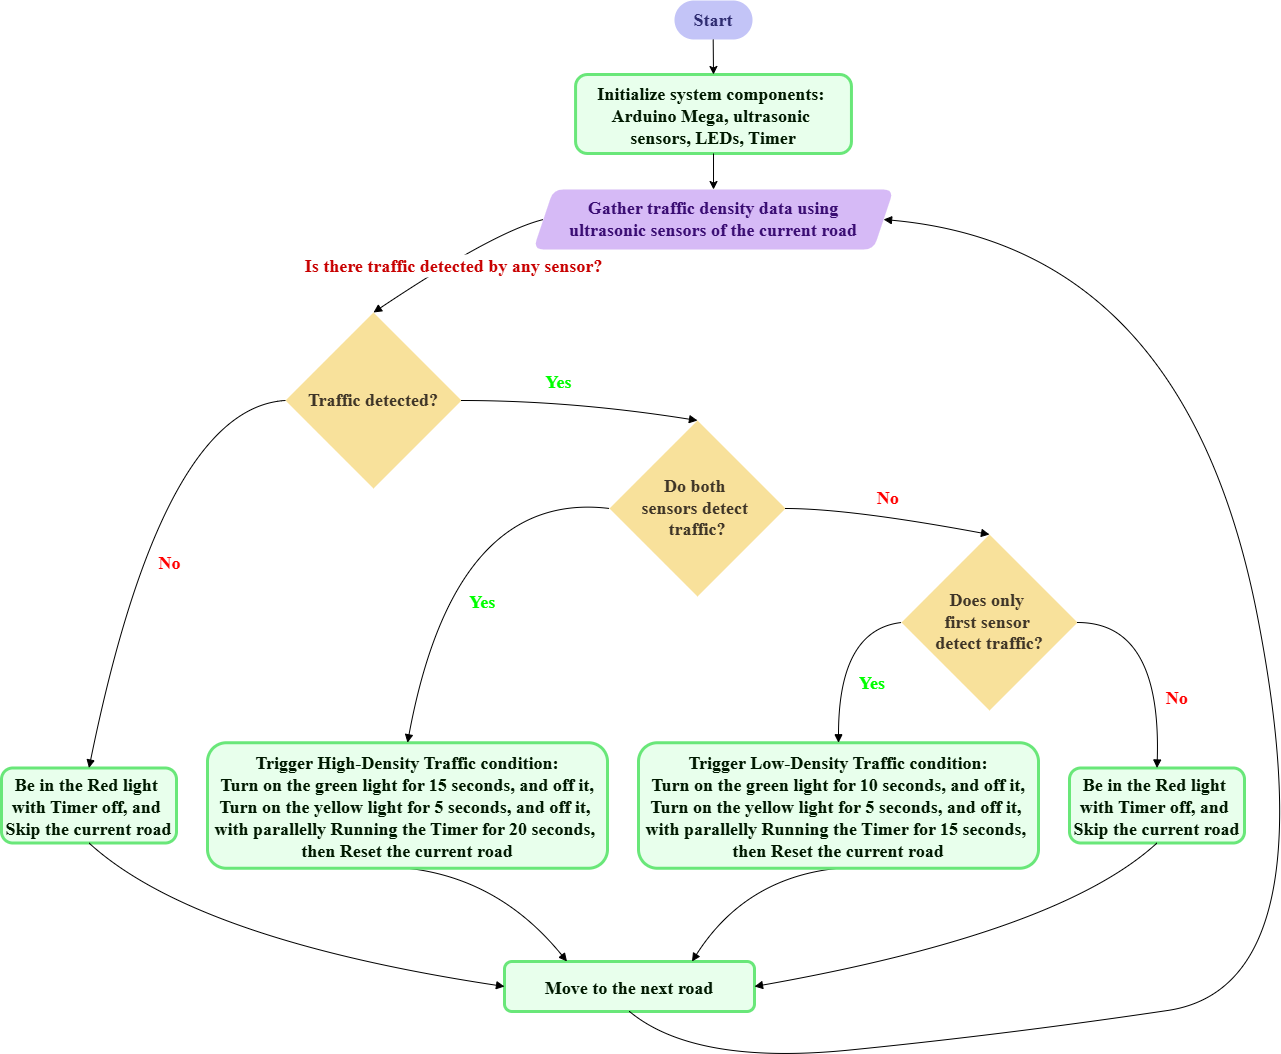

The diagram above was exported from draw.io. Its source (the exported page's mxGraphModel, read from the mxfile embedded in the PNG):
<mxGraphModel dx="3025" dy="1393" grid="0" gridSize="10" guides="1" tooltips="1" connect="1" arrows="1" fold="1" page="0" pageScale="1" pageWidth="850" pageHeight="1100" math="0" shadow="0">
  <root>
    <mxCell id="0" />
    <mxCell id="1" parent="0" />
    <mxCell id="npK1KVnxtAh-jBsw9yQc-69" value="Move to the next road" style="fillColor=#E8FFEC;strokeColor=light-dark(#69E779,#043519);gradientColor=none;strokeWidth=3;rounded=1;fillStyle=auto;fontStyle=1;fontColor=light-dark(#001900,#AEDAAE);fontSize=18;fontFamily=Times New Roman;" parent="1" vertex="1">
      <mxGeometry x="489" y="1310" width="250" height="50" as="geometry" />
    </mxCell>
    <mxCell id="npK1KVnxtAh-jBsw9yQc-1" value="Start" style="rounded=1;whiteSpace=wrap;arcSize=50;strokeWidth=2;strokeColor=none;fillColor=#C3C4F7;fontColor=#2E2C70;labelBackgroundColor=none;labelBorderColor=none;textShadow=0;fontStyle=1;fontSize=18;fontFamily=Times New Roman;" parent="1" vertex="1">
      <mxGeometry x="659" y="349" width="78" height="39" as="geometry" />
    </mxCell>
    <mxCell id="npK1KVnxtAh-jBsw9yQc-2" value="Initialize system components: &#10;Arduino Mega, ultrasonic &#10;sensors, LEDs, Timer" style="fillColor=#E8FFEC;strokeColor=light-dark(#69E779,#043519);gradientColor=none;strokeWidth=3;rounded=1;fillStyle=auto;fontStyle=1;fontColor=light-dark(#001900, #aedaae);fontSize=18;fontFamily=Times New Roman;" parent="1" vertex="1">
      <mxGeometry x="560.07" y="423" width="275.87" height="79" as="geometry" />
    </mxCell>
    <mxCell id="npK1KVnxtAh-jBsw9yQc-4" value="Traffic detected?" style="rhombus;strokeWidth=2;whiteSpace=wrap;fontSize=18;fontStyle=1;strokeColor=none;fillColor=#F8E19B;fontColor=light-dark(#3F3527,#BDAC9C);fontFamily=Times New Roman;" parent="1" vertex="1">
      <mxGeometry x="270" y="661" width="176" height="176" as="geometry" />
    </mxCell>
    <mxCell id="npK1KVnxtAh-jBsw9yQc-17" value="Is there traffic detected by any sensor?" style="curved=1;startArrow=none;endArrow=block;exitX=0;exitY=0.5;entryX=0.5;entryY=0;rounded=0;fontSize=18;fontStyle=1;exitDx=0;exitDy=0;fontColor=light-dark(#c80000, #ededed);fontFamily=Times New Roman;" parent="1" source="npK1KVnxtAh-jBsw9yQc-46" target="npK1KVnxtAh-jBsw9yQc-4" edge="1">
      <mxGeometry x="0.0496" y="5" relative="1" as="geometry">
        <Array as="points">
          <mxPoint x="479" y="580" />
        </Array>
        <mxPoint x="648.6000000000001" y="662" as="sourcePoint" />
        <mxPoint as="offset" />
      </mxGeometry>
    </mxCell>
    <mxCell id="npK1KVnxtAh-jBsw9yQc-22" value="" style="curved=1;startArrow=none;endArrow=block;exitX=0.5;exitY=1;entryX=0.25;entryY=0;rounded=0;fontSize=18;fontStyle=1;exitDx=0;exitDy=0;entryDx=0;entryDy=0;fontFamily=Times New Roman;" parent="1" source="npK1KVnxtAh-jBsw9yQc-50" target="npK1KVnxtAh-jBsw9yQc-69" edge="1">
      <mxGeometry relative="1" as="geometry">
        <Array as="points">
          <mxPoint x="484" y="1227" />
        </Array>
        <mxPoint x="460" y="1241" as="sourcePoint" />
        <mxPoint x="535" y="1276.6999999999998" as="targetPoint" />
      </mxGeometry>
    </mxCell>
    <mxCell id="npK1KVnxtAh-jBsw9yQc-25" value="" style="curved=1;startArrow=none;endArrow=block;exitX=0.5;exitY=1;entryX=0.75;entryY=0;rounded=0;fontSize=18;fontStyle=1;exitDx=0;exitDy=0;entryDx=0;entryDy=0;fontFamily=Times New Roman;" parent="1" source="npK1KVnxtAh-jBsw9yQc-49" target="npK1KVnxtAh-jBsw9yQc-69" edge="1">
      <mxGeometry relative="1" as="geometry">
        <Array as="points">
          <mxPoint x="730" y="1226" />
        </Array>
        <mxPoint x="770.0000000000002" y="1240.9999999999998" as="sourcePoint" />
        <mxPoint x="681" y="1276.6999999999998" as="targetPoint" />
      </mxGeometry>
    </mxCell>
    <mxCell id="npK1KVnxtAh-jBsw9yQc-41" value="" style="endArrow=classic;html=1;rounded=0;exitX=0.5;exitY=1;exitDx=0;exitDy=0;entryX=0.5;entryY=0;entryDx=0;entryDy=0;fontSize=18;fontStyle=1;fontFamily=Times New Roman;" parent="1" target="npK1KVnxtAh-jBsw9yQc-2" edge="1">
      <mxGeometry width="50" height="50" relative="1" as="geometry">
        <mxPoint x="697.69" y="388" as="sourcePoint" />
        <mxPoint x="697.69" y="438" as="targetPoint" />
      </mxGeometry>
    </mxCell>
    <mxCell id="npK1KVnxtAh-jBsw9yQc-43" value="" style="endArrow=classic;html=1;rounded=0;exitX=0.5;exitY=1;exitDx=0;exitDy=0;fontSize=18;entryX=0.5;entryY=0;entryDx=0;entryDy=0;fontStyle=1;fontFamily=Times New Roman;" parent="1" source="npK1KVnxtAh-jBsw9yQc-2" target="npK1KVnxtAh-jBsw9yQc-46" edge="1">
      <mxGeometry width="50" height="50" relative="1" as="geometry">
        <mxPoint x="697.7" y="462" as="sourcePoint" />
        <mxPoint x="698" y="515" as="targetPoint" />
      </mxGeometry>
    </mxCell>
    <mxCell id="npK1KVnxtAh-jBsw9yQc-46" value="&lt;span style=&quot;color: rgb(58, 13, 115); text-wrap-mode: nowrap;&quot;&gt;Gather traffic density data&amp;nbsp;&lt;/span&gt;&lt;span style=&quot;color: rgb(58, 13, 115); text-wrap-mode: nowrap;&quot;&gt;using&lt;/span&gt;&lt;div&gt;&lt;span style=&quot;color: rgb(58, 13, 115); text-wrap-mode: nowrap;&quot;&gt;ultrasonic sensors of the current road&lt;/span&gt;&lt;/div&gt;" style="shape=parallelogram;perimeter=parallelogramPerimeter;whiteSpace=wrap;html=1;fixedSize=1;rounded=1;strokeWidth=3;strokeColor=none;fillColor=#D6BAF6;fontStyle=1;fontFamily=Times New Roman;fontSize=18;" parent="1" vertex="1">
      <mxGeometry x="517.94" y="538" width="360.13" height="60" as="geometry" />
    </mxCell>
    <mxCell id="npK1KVnxtAh-jBsw9yQc-48" value="Be in the Red light &#10;with Timer off, and &#10;Skip the current road" style="fillColor=#E8FFEC;strokeColor=light-dark(#69E779,#043519);gradientColor=none;strokeWidth=3;rounded=1;fillStyle=auto;fontStyle=1;fontColor=light-dark(#001900, #aedaae);fontSize=18;fontFamily=Times New Roman;" parent="1" vertex="1">
      <mxGeometry x="1054" y="1116.5" width="175" height="75" as="geometry" />
    </mxCell>
    <mxCell id="npK1KVnxtAh-jBsw9yQc-49" value="Trigger Low-Density Traffic condition:&#10;Turn on the green light for 10 seconds, and off it,&#10;Turn on the yellow light for 5 seconds, and off it, &#10;with parallelly Running the Timer for 15 seconds, &#10;then Reset the current road" style="fillColor=#E8FFEC;strokeColor=light-dark(#69E779,#043519);gradientColor=none;strokeWidth=3;rounded=1;fillStyle=auto;fontStyle=1;fontColor=light-dark(#001900, #aedaae);fontSize=18;fontFamily=Times New Roman;" parent="1" vertex="1">
      <mxGeometry x="623" y="1091.25" width="400" height="125.5" as="geometry" />
    </mxCell>
    <mxCell id="npK1KVnxtAh-jBsw9yQc-50" value="Trigger High-Density Traffic condition:&#10;Turn on the green light for 15 seconds, and off it,&#10;Turn on the yellow light for 5 seconds, and off it, &#10;with parallelly Running the Timer for 20 seconds, &#10;then Reset the current road" style="fillColor=#E8FFEC;strokeColor=light-dark(#69E779,#043519);gradientColor=none;strokeWidth=3;rounded=1;fillStyle=auto;fontStyle=1;fontColor=light-dark(#001900, #aedaae);fontSize=18;fontFamily=Times New Roman;" parent="1" vertex="1">
      <mxGeometry x="192" y="1091.25" width="400" height="125.5" as="geometry" />
    </mxCell>
    <mxCell id="npK1KVnxtAh-jBsw9yQc-51" value="Be in the Red light &#10;with Timer off, and &#10;Skip the current road" style="fillColor=#E8FFEC;strokeColor=light-dark(#69E779,#043519);gradientColor=none;strokeWidth=3;rounded=1;fillStyle=auto;fontStyle=1;fontColor=light-dark(#001900, #aedaae);fontSize=18;fontFamily=Times New Roman;" parent="1" vertex="1">
      <mxGeometry x="-14" y="1116.5" width="175" height="75" as="geometry" />
    </mxCell>
    <mxCell id="npK1KVnxtAh-jBsw9yQc-52" value="" style="curved=1;startArrow=none;endArrow=block;entryX=0;entryY=0.5;rounded=0;fontSize=18;fontStyle=1;entryDx=0;entryDy=0;exitX=0.5;exitY=1;exitDx=0;exitDy=0;fontFamily=Times New Roman;" parent="1" source="npK1KVnxtAh-jBsw9yQc-51" target="npK1KVnxtAh-jBsw9yQc-69" edge="1">
      <mxGeometry relative="1" as="geometry">
        <Array as="points">
          <mxPoint x="179" y="1288" />
        </Array>
        <mxPoint x="183" y="1303" as="sourcePoint" />
        <mxPoint x="535" y="1301" as="targetPoint" />
      </mxGeometry>
    </mxCell>
    <mxCell id="npK1KVnxtAh-jBsw9yQc-53" value="Yes" style="curved=1;startArrow=none;endArrow=block;exitX=1;exitY=0.5;entryX=0.5;entryY=0;rounded=0;fontSize=18;fontStyle=1;exitDx=0;exitDy=0;entryDx=0;entryDy=0;fontColor=#00FF00;fontFamily=Times New Roman;" parent="1" source="npK1KVnxtAh-jBsw9yQc-4" target="npK1KVnxtAh-jBsw9yQc-55" edge="1">
      <mxGeometry x="-0.1834" y="20" relative="1" as="geometry">
        <Array as="points">
          <mxPoint x="556" y="749" />
        </Array>
        <mxPoint x="891" y="745" as="sourcePoint" />
        <mxPoint x="770" y="1062.0000000000002" as="targetPoint" />
        <mxPoint as="offset" />
      </mxGeometry>
    </mxCell>
    <mxCell id="npK1KVnxtAh-jBsw9yQc-54" value="Yes" style="curved=1;startArrow=none;endArrow=block;exitX=0;exitY=0.5;entryX=0.5;entryY=0;rounded=0;fontSize=18;fontStyle=1;exitDx=0;exitDy=0;entryDx=0;entryDy=0;fontColor=#00FF00;fontFamily=Times New Roman;" parent="1" source="npK1KVnxtAh-jBsw9yQc-55" target="npK1KVnxtAh-jBsw9yQc-50" edge="1">
      <mxGeometry x="0.2578" y="48" relative="1" as="geometry">
        <Array as="points">
          <mxPoint x="439" y="838" />
        </Array>
        <mxPoint x="640" y="1101" as="sourcePoint" />
        <mxPoint x="454" y="1259" as="targetPoint" />
        <mxPoint as="offset" />
      </mxGeometry>
    </mxCell>
    <mxCell id="npK1KVnxtAh-jBsw9yQc-55" value="Do both &#10;sensors detect &#10;traffic?" style="rhombus;strokeWidth=2;whiteSpace=wrap;fontSize=18;fontStyle=1;strokeColor=none;fillColor=#F8E19B;fontColor=light-dark(#3F3527,#BDAC9C);fontFamily=Times New Roman;" parent="1" vertex="1">
      <mxGeometry x="594" y="769" width="176" height="176" as="geometry" />
    </mxCell>
    <mxCell id="npK1KVnxtAh-jBsw9yQc-59" value="Does only &#10;first sensor &#10;detect traffic?" style="rhombus;strokeWidth=2;whiteSpace=wrap;fontSize=18;fontStyle=1;strokeColor=none;fillColor=#F8E19B;fontColor=light-dark(#3F3527,#BDAC9C);fontFamily=Times New Roman;" parent="1" vertex="1">
      <mxGeometry x="886" y="883" width="176" height="176" as="geometry" />
    </mxCell>
    <mxCell id="npK1KVnxtAh-jBsw9yQc-60" value="No" style="curved=1;startArrow=none;endArrow=block;exitX=0;exitY=0.5;entryX=0.5;entryY=0;rounded=0;fontSize=18;fontStyle=1;exitDx=0;exitDy=0;entryDx=0;entryDy=0;fontColor=#FF0000;fontFamily=Times New Roman;" parent="1" source="npK1KVnxtAh-jBsw9yQc-4" target="npK1KVnxtAh-jBsw9yQc-51" edge="1">
      <mxGeometry x="0.1145" y="38" relative="1" as="geometry">
        <Array as="points">
          <mxPoint x="147" y="756" />
        </Array>
        <mxPoint x="310" y="800" as="sourcePoint" />
        <mxPoint x="266" y="1343" as="targetPoint" />
        <mxPoint as="offset" />
      </mxGeometry>
    </mxCell>
    <mxCell id="npK1KVnxtAh-jBsw9yQc-63" value="No" style="curved=1;startArrow=none;endArrow=block;exitX=1;exitY=0.5;entryX=0.5;entryY=0;rounded=0;fontSize=18;fontStyle=1;exitDx=0;exitDy=0;entryDx=0;entryDy=0;fontColor=#FF0000;fontFamily=Times New Roman;" parent="1" source="npK1KVnxtAh-jBsw9yQc-59" target="npK1KVnxtAh-jBsw9yQc-48" edge="1">
      <mxGeometry x="0.3806" y="18" relative="1" as="geometry">
        <Array as="points">
          <mxPoint x="1146" y="971" />
        </Array>
        <mxPoint x="845" y="1034" as="sourcePoint" />
        <mxPoint x="907" y="1095" as="targetPoint" />
        <mxPoint as="offset" />
      </mxGeometry>
    </mxCell>
    <mxCell id="npK1KVnxtAh-jBsw9yQc-64" value="Yes" style="curved=1;startArrow=none;endArrow=block;exitX=0;exitY=0.5;entryX=0.5;entryY=0;rounded=0;fontSize=18;fontStyle=1;exitDx=0;exitDy=0;entryDx=0;entryDy=0;fontColor=#00FF00;fontFamily=Times New Roman;" parent="1" source="npK1KVnxtAh-jBsw9yQc-59" target="npK1KVnxtAh-jBsw9yQc-49" edge="1">
      <mxGeometry x="0.2952" y="34" relative="1" as="geometry">
        <Array as="points">
          <mxPoint x="823" y="978" />
        </Array>
        <mxPoint x="595" y="983" as="sourcePoint" />
        <mxPoint x="551" y="1526" as="targetPoint" />
        <mxPoint as="offset" />
      </mxGeometry>
    </mxCell>
    <mxCell id="npK1KVnxtAh-jBsw9yQc-66" value="" style="curved=1;startArrow=none;endArrow=block;entryX=1;entryY=0.5;rounded=0;fontSize=18;fontStyle=1;entryDx=0;entryDy=0;exitX=0.5;exitY=1;exitDx=0;exitDy=0;fontFamily=Times New Roman;" parent="1" source="npK1KVnxtAh-jBsw9yQc-69" target="npK1KVnxtAh-jBsw9yQc-46" edge="1">
      <mxGeometry relative="1" as="geometry">
        <Array as="points">
          <mxPoint x="679" y="1414" />
          <mxPoint x="990" y="1383" />
          <mxPoint x="1314" y="1335" />
          <mxPoint x="1170" y="595" />
        </Array>
        <mxPoint x="608.0000000000001" y="1293.9999999999998" as="sourcePoint" />
        <mxPoint x="1062" y="1365" as="targetPoint" />
      </mxGeometry>
    </mxCell>
    <mxCell id="npK1KVnxtAh-jBsw9yQc-68" value="No" style="curved=1;startArrow=none;endArrow=block;exitX=1;exitY=0.5;entryX=0.5;entryY=0;rounded=0;fontSize=18;fontStyle=1;exitDx=0;exitDy=0;entryDx=0;entryDy=0;fontColor=#FF0000;fontFamily=Times New Roman;" parent="1" source="npK1KVnxtAh-jBsw9yQc-55" target="npK1KVnxtAh-jBsw9yQc-59" edge="1">
      <mxGeometry x="-0.039" y="19" relative="1" as="geometry">
        <Array as="points">
          <mxPoint x="834" y="857" />
        </Array>
        <mxPoint x="696" y="857" as="sourcePoint" />
        <mxPoint x="979" y="877" as="targetPoint" />
        <mxPoint as="offset" />
      </mxGeometry>
    </mxCell>
    <mxCell id="npK1KVnxtAh-jBsw9yQc-27" value="" style="curved=1;startArrow=none;endArrow=block;exitX=0.5;exitY=1;entryX=1;entryY=0.5;rounded=0;fontSize=18;fontStyle=1;exitDx=0;exitDy=0;entryDx=0;entryDy=0;fontFamily=Times New Roman;" parent="1" source="npK1KVnxtAh-jBsw9yQc-48" target="npK1KVnxtAh-jBsw9yQc-69" edge="1">
      <mxGeometry relative="1" as="geometry">
        <Array as="points">
          <mxPoint x="1044" y="1281" />
        </Array>
        <mxPoint x="1079.9999999999998" y="1193" as="sourcePoint" />
        <mxPoint x="681" y="1301" as="targetPoint" />
      </mxGeometry>
    </mxCell>
  </root>
</mxGraphModel>